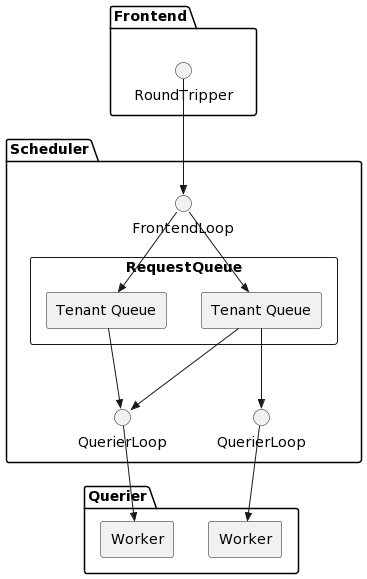

The diagram above was rendered by PlantUML. Its source (embedded in the PNG):
@startuml
skinparam componentStyle rectangle

package Frontend {
    () RoundTripper as QF
}

package Scheduler {
    () FrontendLoop as FL

    component RequestQueue {
        [Tenant Queue] as T1
        [Tenant Queue] as T2
    }

    () QuerierLoop as Q1
    () QuerierLoop as Q2

}

QF -->> FL
FL -->> T1
FL -->> T2

package Querier {
    [Worker] as W1
    [Worker] as W2
}

T1 -->> Q1
Q1 -->> W1

T2 -->> Q1
T2 -->> Q2
Q2 -->> W2
@enduml